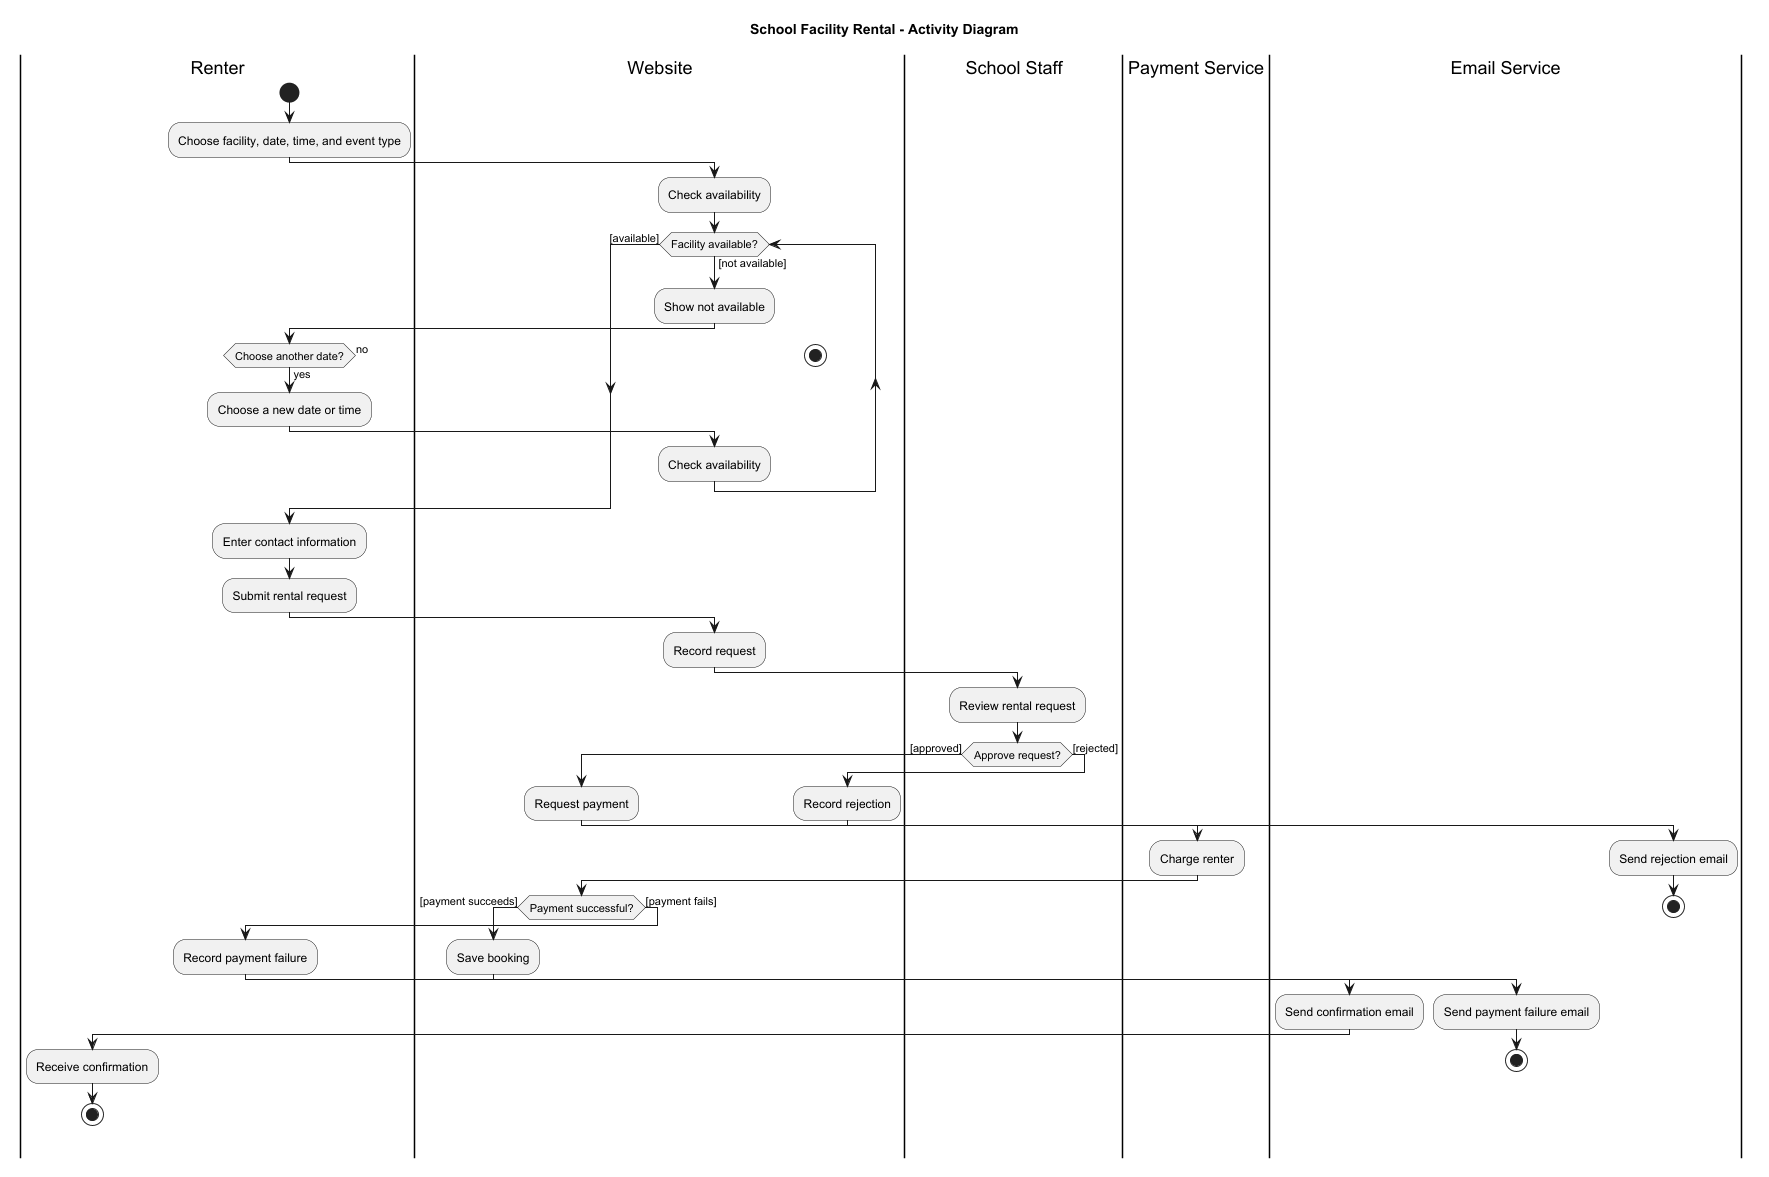

The diagram above was rendered by PlantUML. Its source (embedded in the PNG):
@startuml
title School Facility Rental - Activity Diagram

|Renter|
start
:Choose facility, date, time, and event type;

|Website|
:Check availability;

while (Facility available?) is ([not available])
    :Show not available;

    |Renter|
    if (Choose another date?) then (yes)
        :Choose a new date or time;
        |Website|
        :Check availability;
    else (no)
        stop
    endif
endwhile ([available])

|Renter|
:Enter contact information;
:Submit rental request;

|Website|
:Record request;

|School Staff|
:Review rental request;

if (Approve request?) then ([approved])

    |Website|
    :Request payment;

    |Payment Service|
    :Charge renter;

    |Website|
    if (Payment successful?) then ([payment succeeds])
        :Save booking;

        |Email Service|
        :Send confirmation email;

        |Renter|
        :Receive confirmation;
        stop

    else ([payment fails])
        :Record payment failure;

        |Email Service|
        :Send payment failure email;
        stop
    endif

else ([rejected])

    |Website|
    :Record rejection;

    |Email Service|
    :Send rejection email;
    stop

endif

@enduml